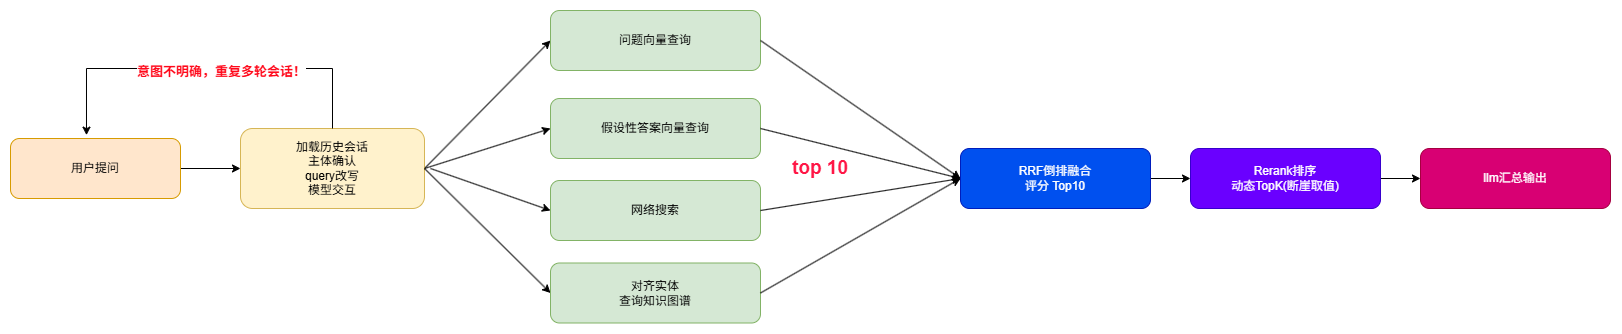

The diagram above was exported from draw.io. Its source (the exported page's mxGraphModel, read from the mxfile embedded in the PNG):
<mxGraphModel dx="1828" dy="1109" grid="1" gridSize="10" guides="1" tooltips="1" connect="1" arrows="1" fold="1" page="1" pageScale="1" pageWidth="827" pageHeight="1169" math="0" shadow="0">
  <root>
    <mxCell id="0" />
    <mxCell id="1" parent="0" />
    <mxCell id="2" edge="1" parent="1" source="3" style="rounded=0;orthogonalLoop=1;jettySize=auto;html=1;exitX=1;exitY=0.5;exitDx=0;exitDy=0;entryX=0;entryY=0.5;entryDx=0;entryDy=0;" target="6">
      <mxGeometry relative="1" as="geometry" />
    </mxCell>
    <mxCell id="3" parent="1" style="rounded=1;whiteSpace=wrap;html=1;fillColor=#fff2cc;strokeColor=#d6b656;" value="加载历史会话&lt;div&gt;主体确认&lt;/div&gt;&lt;div&gt;query改写&lt;/div&gt;&lt;div&gt;模型交互&lt;/div&gt;" vertex="1">
      <mxGeometry height="80" width="184" x="2390" y="750" as="geometry" />
    </mxCell>
    <mxCell id="4" edge="1" parent="1" source="5" style="edgeStyle=orthogonalEdgeStyle;rounded=0;orthogonalLoop=1;jettySize=auto;html=1;exitX=1;exitY=0.5;exitDx=0;exitDy=0;entryX=0;entryY=0.5;entryDx=0;entryDy=0;" target="3">
      <mxGeometry relative="1" as="geometry" />
    </mxCell>
    <mxCell id="5" parent="1" style="rounded=1;whiteSpace=wrap;html=1;fillColor=#ffe6cc;strokeColor=#d79b00;" value="用户提问" vertex="1">
      <mxGeometry height="60" width="170" x="2160" y="760" as="geometry" />
    </mxCell>
    <mxCell id="6" parent="1" style="rounded=1;whiteSpace=wrap;html=1;fillColor=#d5e8d4;strokeColor=#82b366;" value="问题向量查询" vertex="1">
      <mxGeometry height="60" width="210" x="2700" y="632" as="geometry" />
    </mxCell>
    <mxCell id="7" edge="1" parent="1" source="8" style="edgeStyle=orthogonalEdgeStyle;rounded=0;orthogonalLoop=1;jettySize=auto;html=1;exitX=1;exitY=0.5;exitDx=0;exitDy=0;entryX=0;entryY=0.5;entryDx=0;entryDy=0;" target="10">
      <mxGeometry relative="1" as="geometry" />
    </mxCell>
    <mxCell id="8" parent="1" style="rounded=1;whiteSpace=wrap;html=1;fillColor=#0050ef;strokeColor=#001DBC;fontColor=#ffffff;" value="RRF倒排融合&lt;div&gt;评分 Top10&lt;/div&gt;" vertex="1">
      <mxGeometry height="60" width="190" x="3110" y="770" as="geometry" />
    </mxCell>
    <mxCell id="9" edge="1" parent="1" source="10" style="edgeStyle=orthogonalEdgeStyle;rounded=0;orthogonalLoop=1;jettySize=auto;html=1;exitX=1;exitY=0.5;exitDx=0;exitDy=0;entryX=0;entryY=0.5;entryDx=0;entryDy=0;" target="11">
      <mxGeometry relative="1" as="geometry">
        <mxPoint x="3630" y="799.75" as="targetPoint" />
      </mxGeometry>
    </mxCell>
    <mxCell id="10" parent="1" style="rounded=1;whiteSpace=wrap;html=1;fillColor=#6a00ff;strokeColor=#3700CC;fontColor=#ffffff;" value="Rerank排序&lt;div&gt;动态TopK(断崖取值)&lt;/div&gt;" vertex="1">
      <mxGeometry height="60" width="190" x="3340" y="770" as="geometry" />
    </mxCell>
    <mxCell id="11" parent="1" style="rounded=1;whiteSpace=wrap;html=1;fillColor=#d80073;strokeColor=#A50040;fontColor=#ffffff;" value="llm汇总输出" vertex="1">
      <mxGeometry height="60" width="190" x="3570" y="770" as="geometry" />
    </mxCell>
    <mxCell id="12" parent="1" style="rounded=1;whiteSpace=wrap;html=1;fillColor=#d5e8d4;strokeColor=#82b366;" value="假设性答案向量查询" vertex="1">
      <mxGeometry height="60" width="210" x="2700" y="720" as="geometry" />
    </mxCell>
    <mxCell id="13" parent="1" style="rounded=1;whiteSpace=wrap;html=1;fillColor=#d5e8d4;strokeColor=#82b366;" value="网络搜索" vertex="1">
      <mxGeometry height="60" width="210" x="2700" y="802" as="geometry" />
    </mxCell>
    <mxCell id="14" parent="1" style="rounded=1;whiteSpace=wrap;html=1;fillColor=#d5e8d4;strokeColor=#82b366;" value="对齐实体&lt;div&gt;查询知识图谱&lt;/div&gt;" vertex="1">
      <mxGeometry height="60" width="210" x="2700" y="884.5" as="geometry" />
    </mxCell>
    <mxCell id="15" edge="1" parent="1" source="3" style="endArrow=classic;html=1;rounded=0;entryX=0;entryY=0.5;entryDx=0;entryDy=0;exitX=1;exitY=0.5;exitDx=0;exitDy=0;" target="12" value="">
      <mxGeometry height="50" relative="1" width="50" as="geometry">
        <mxPoint x="2600" y="820" as="sourcePoint" />
        <mxPoint x="2650" y="770" as="targetPoint" />
      </mxGeometry>
    </mxCell>
    <mxCell id="16" edge="1" parent="1" style="endArrow=classic;html=1;rounded=0;entryX=0;entryY=0.5;entryDx=0;entryDy=0;" target="13" value="">
      <mxGeometry height="50" relative="1" width="50" as="geometry">
        <mxPoint x="2580" y="790" as="sourcePoint" />
        <mxPoint x="2786" y="780" as="targetPoint" />
      </mxGeometry>
    </mxCell>
    <mxCell id="17" edge="1" parent="1" source="3" style="endArrow=classic;html=1;rounded=0;entryX=0;entryY=0.5;entryDx=0;entryDy=0;exitX=1;exitY=0.5;exitDx=0;exitDy=0;" target="14" value="">
      <mxGeometry height="50" relative="1" width="50" as="geometry">
        <mxPoint x="2640" y="830" as="sourcePoint" />
        <mxPoint x="2760" y="872" as="targetPoint" />
      </mxGeometry>
    </mxCell>
    <mxCell id="18" edge="1" parent="1" source="6" style="rounded=0;orthogonalLoop=1;jettySize=auto;html=1;exitX=1;exitY=0.5;exitDx=0;exitDy=0;entryX=0;entryY=0.5;entryDx=0;entryDy=0;" target="8">
      <mxGeometry relative="1" as="geometry">
        <mxPoint x="2710" y="828" as="sourcePoint" />
        <mxPoint x="2836" y="700" as="targetPoint" />
      </mxGeometry>
    </mxCell>
    <mxCell id="19" edge="1" parent="1" source="12" style="rounded=0;orthogonalLoop=1;jettySize=auto;html=1;exitX=1;exitY=0.5;exitDx=0;exitDy=0;entryX=0;entryY=0.5;entryDx=0;entryDy=0;" target="8">
      <mxGeometry relative="1" as="geometry">
        <mxPoint x="3020" y="810" as="sourcePoint" />
        <mxPoint x="3220" y="948" as="targetPoint" />
      </mxGeometry>
    </mxCell>
    <mxCell id="20" edge="1" parent="1" source="13" style="rounded=0;orthogonalLoop=1;jettySize=auto;html=1;exitX=1;exitY=0.5;exitDx=0;exitDy=0;">
      <mxGeometry relative="1" as="geometry">
        <mxPoint x="3010" y="770" as="sourcePoint" />
        <mxPoint x="3110" y="800" as="targetPoint" />
      </mxGeometry>
    </mxCell>
    <mxCell id="21" edge="1" parent="1" source="14" style="rounded=0;orthogonalLoop=1;jettySize=auto;html=1;exitX=1;exitY=0.5;exitDx=0;exitDy=0;">
      <mxGeometry relative="1" as="geometry">
        <mxPoint x="3020" y="842" as="sourcePoint" />
        <mxPoint x="3110" y="800" as="targetPoint" />
      </mxGeometry>
    </mxCell>
    <mxCell id="22" parent="1" style="text;html=1;whiteSpace=wrap;strokeColor=none;fillColor=none;align=center;verticalAlign=middle;rounded=0;fontStyle=1;fontSize=19;fontColor=#FF1646;" value="top 10" vertex="1">
      <mxGeometry height="30" width="60" x="2940" y="775" as="geometry" />
    </mxCell>
    <mxCell id="23" edge="1" parent="1" source="3" style="endArrow=classic;html=1;rounded=0;exitX=0.5;exitY=0;exitDx=0;exitDy=0;entryX=0.447;entryY=-0.056;entryDx=0;entryDy=0;entryPerimeter=0;edgeStyle=elbowEdgeStyle;elbow=vertical;" target="5" value="">
      <mxGeometry height="50" relative="1" width="50" as="geometry">
        <Array as="points">
          <mxPoint x="2370" y="690" />
        </Array>
        <mxPoint x="2870" y="870" as="sourcePoint" />
        <mxPoint x="2920" y="820" as="targetPoint" />
      </mxGeometry>
    </mxCell>
    <mxCell id="24" connectable="0" parent="23" style="edgeLabel;html=1;align=center;verticalAlign=middle;resizable=0;points=[];fontStyle=1;fontSize=13;fontColor=#FF081A;" value="意图不明确，重复多轮会话！" vertex="1">
      <mxGeometry relative="1" x="-0.0788" y="2" as="geometry">
        <mxPoint as="offset" />
      </mxGeometry>
    </mxCell>
  </root>
</mxGraphModel>